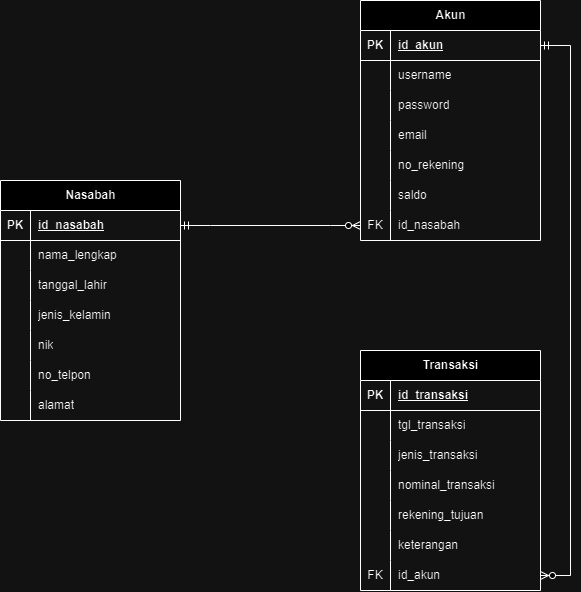

The diagram above was exported from draw.io. Its source (the exported page's mxGraphModel, read from the mxfile embedded in the PNG):
<mxGraphModel dx="1244" dy="1689" grid="1" gridSize="10" guides="1" tooltips="1" connect="1" arrows="1" fold="1" page="1" pageScale="1" pageWidth="827" pageHeight="1169" math="0" shadow="0">
  <root>
    <mxCell id="0" />
    <mxCell id="1" parent="0" />
    <mxCell id="aPKOVU38puSzG1ZCL9iJ-1" value="Nasabah" style="shape=table;startSize=30;container=1;collapsible=1;childLayout=tableLayout;fixedRows=1;rowLines=0;fontStyle=1;align=center;resizeLast=1;html=1;" parent="1" vertex="1">
      <mxGeometry x="40" y="140" width="180" height="240" as="geometry" />
    </mxCell>
    <mxCell id="aPKOVU38puSzG1ZCL9iJ-2" value="" style="shape=tableRow;horizontal=0;startSize=0;swimlaneHead=0;swimlaneBody=0;fillColor=none;collapsible=0;dropTarget=0;points=[[0,0.5],[1,0.5]];portConstraint=eastwest;top=0;left=0;right=0;bottom=1;" parent="aPKOVU38puSzG1ZCL9iJ-1" vertex="1">
      <mxGeometry y="30" width="180" height="30" as="geometry" />
    </mxCell>
    <mxCell id="aPKOVU38puSzG1ZCL9iJ-3" value="PK" style="shape=partialRectangle;connectable=0;fillColor=none;top=0;left=0;bottom=0;right=0;fontStyle=1;overflow=hidden;whiteSpace=wrap;html=1;" parent="aPKOVU38puSzG1ZCL9iJ-2" vertex="1">
      <mxGeometry width="30" height="30" as="geometry">
        <mxRectangle width="30" height="30" as="alternateBounds" />
      </mxGeometry>
    </mxCell>
    <mxCell id="aPKOVU38puSzG1ZCL9iJ-4" value="id_nasabah" style="shape=partialRectangle;connectable=0;fillColor=none;top=0;left=0;bottom=0;right=0;align=left;spacingLeft=6;fontStyle=5;overflow=hidden;whiteSpace=wrap;html=1;" parent="aPKOVU38puSzG1ZCL9iJ-2" vertex="1">
      <mxGeometry x="30" width="150" height="30" as="geometry">
        <mxRectangle width="150" height="30" as="alternateBounds" />
      </mxGeometry>
    </mxCell>
    <mxCell id="aPKOVU38puSzG1ZCL9iJ-5" value="" style="shape=tableRow;horizontal=0;startSize=0;swimlaneHead=0;swimlaneBody=0;fillColor=none;collapsible=0;dropTarget=0;points=[[0,0.5],[1,0.5]];portConstraint=eastwest;top=0;left=0;right=0;bottom=0;" parent="aPKOVU38puSzG1ZCL9iJ-1" vertex="1">
      <mxGeometry y="60" width="180" height="30" as="geometry" />
    </mxCell>
    <mxCell id="aPKOVU38puSzG1ZCL9iJ-6" value="" style="shape=partialRectangle;connectable=0;fillColor=none;top=0;left=0;bottom=0;right=0;editable=1;overflow=hidden;whiteSpace=wrap;html=1;" parent="aPKOVU38puSzG1ZCL9iJ-5" vertex="1">
      <mxGeometry width="30" height="30" as="geometry">
        <mxRectangle width="30" height="30" as="alternateBounds" />
      </mxGeometry>
    </mxCell>
    <mxCell id="aPKOVU38puSzG1ZCL9iJ-7" value="nama_lengkap" style="shape=partialRectangle;connectable=0;fillColor=none;top=0;left=0;bottom=0;right=0;align=left;spacingLeft=6;overflow=hidden;whiteSpace=wrap;html=1;" parent="aPKOVU38puSzG1ZCL9iJ-5" vertex="1">
      <mxGeometry x="30" width="150" height="30" as="geometry">
        <mxRectangle width="150" height="30" as="alternateBounds" />
      </mxGeometry>
    </mxCell>
    <mxCell id="aPKOVU38puSzG1ZCL9iJ-8" value="" style="shape=tableRow;horizontal=0;startSize=0;swimlaneHead=0;swimlaneBody=0;fillColor=none;collapsible=0;dropTarget=0;points=[[0,0.5],[1,0.5]];portConstraint=eastwest;top=0;left=0;right=0;bottom=0;" parent="aPKOVU38puSzG1ZCL9iJ-1" vertex="1">
      <mxGeometry y="90" width="180" height="30" as="geometry" />
    </mxCell>
    <mxCell id="aPKOVU38puSzG1ZCL9iJ-9" value="" style="shape=partialRectangle;connectable=0;fillColor=none;top=0;left=0;bottom=0;right=0;editable=1;overflow=hidden;whiteSpace=wrap;html=1;" parent="aPKOVU38puSzG1ZCL9iJ-8" vertex="1">
      <mxGeometry width="30" height="30" as="geometry">
        <mxRectangle width="30" height="30" as="alternateBounds" />
      </mxGeometry>
    </mxCell>
    <mxCell id="aPKOVU38puSzG1ZCL9iJ-10" value="tanggal_lahir" style="shape=partialRectangle;connectable=0;fillColor=none;top=0;left=0;bottom=0;right=0;align=left;spacingLeft=6;overflow=hidden;whiteSpace=wrap;html=1;" parent="aPKOVU38puSzG1ZCL9iJ-8" vertex="1">
      <mxGeometry x="30" width="150" height="30" as="geometry">
        <mxRectangle width="150" height="30" as="alternateBounds" />
      </mxGeometry>
    </mxCell>
    <mxCell id="aPKOVU38puSzG1ZCL9iJ-11" value="" style="shape=tableRow;horizontal=0;startSize=0;swimlaneHead=0;swimlaneBody=0;fillColor=none;collapsible=0;dropTarget=0;points=[[0,0.5],[1,0.5]];portConstraint=eastwest;top=0;left=0;right=0;bottom=0;" parent="aPKOVU38puSzG1ZCL9iJ-1" vertex="1">
      <mxGeometry y="120" width="180" height="30" as="geometry" />
    </mxCell>
    <mxCell id="aPKOVU38puSzG1ZCL9iJ-12" value="" style="shape=partialRectangle;connectable=0;fillColor=none;top=0;left=0;bottom=0;right=0;editable=1;overflow=hidden;whiteSpace=wrap;html=1;" parent="aPKOVU38puSzG1ZCL9iJ-11" vertex="1">
      <mxGeometry width="30" height="30" as="geometry">
        <mxRectangle width="30" height="30" as="alternateBounds" />
      </mxGeometry>
    </mxCell>
    <mxCell id="aPKOVU38puSzG1ZCL9iJ-13" value="jenis_kelamin" style="shape=partialRectangle;connectable=0;fillColor=none;top=0;left=0;bottom=0;right=0;align=left;spacingLeft=6;overflow=hidden;whiteSpace=wrap;html=1;" parent="aPKOVU38puSzG1ZCL9iJ-11" vertex="1">
      <mxGeometry x="30" width="150" height="30" as="geometry">
        <mxRectangle width="150" height="30" as="alternateBounds" />
      </mxGeometry>
    </mxCell>
    <mxCell id="aPKOVU38puSzG1ZCL9iJ-41" value="" style="shape=tableRow;horizontal=0;startSize=0;swimlaneHead=0;swimlaneBody=0;fillColor=none;collapsible=0;dropTarget=0;points=[[0,0.5],[1,0.5]];portConstraint=eastwest;top=0;left=0;right=0;bottom=0;" parent="aPKOVU38puSzG1ZCL9iJ-1" vertex="1">
      <mxGeometry y="150" width="180" height="30" as="geometry" />
    </mxCell>
    <mxCell id="aPKOVU38puSzG1ZCL9iJ-42" value="" style="shape=partialRectangle;connectable=0;fillColor=none;top=0;left=0;bottom=0;right=0;editable=1;overflow=hidden;whiteSpace=wrap;html=1;" parent="aPKOVU38puSzG1ZCL9iJ-41" vertex="1">
      <mxGeometry width="30" height="30" as="geometry">
        <mxRectangle width="30" height="30" as="alternateBounds" />
      </mxGeometry>
    </mxCell>
    <mxCell id="aPKOVU38puSzG1ZCL9iJ-43" value="nik" style="shape=partialRectangle;connectable=0;fillColor=none;top=0;left=0;bottom=0;right=0;align=left;spacingLeft=6;overflow=hidden;whiteSpace=wrap;html=1;" parent="aPKOVU38puSzG1ZCL9iJ-41" vertex="1">
      <mxGeometry x="30" width="150" height="30" as="geometry">
        <mxRectangle width="150" height="30" as="alternateBounds" />
      </mxGeometry>
    </mxCell>
    <mxCell id="aPKOVU38puSzG1ZCL9iJ-77" value="" style="shape=tableRow;horizontal=0;startSize=0;swimlaneHead=0;swimlaneBody=0;fillColor=none;collapsible=0;dropTarget=0;points=[[0,0.5],[1,0.5]];portConstraint=eastwest;top=0;left=0;right=0;bottom=0;" parent="aPKOVU38puSzG1ZCL9iJ-1" vertex="1">
      <mxGeometry y="180" width="180" height="30" as="geometry" />
    </mxCell>
    <mxCell id="aPKOVU38puSzG1ZCL9iJ-78" value="" style="shape=partialRectangle;connectable=0;fillColor=none;top=0;left=0;bottom=0;right=0;editable=1;overflow=hidden;whiteSpace=wrap;html=1;" parent="aPKOVU38puSzG1ZCL9iJ-77" vertex="1">
      <mxGeometry width="30" height="30" as="geometry">
        <mxRectangle width="30" height="30" as="alternateBounds" />
      </mxGeometry>
    </mxCell>
    <mxCell id="aPKOVU38puSzG1ZCL9iJ-79" value="no_telpon" style="shape=partialRectangle;connectable=0;fillColor=none;top=0;left=0;bottom=0;right=0;align=left;spacingLeft=6;overflow=hidden;whiteSpace=wrap;html=1;" parent="aPKOVU38puSzG1ZCL9iJ-77" vertex="1">
      <mxGeometry x="30" width="150" height="30" as="geometry">
        <mxRectangle width="150" height="30" as="alternateBounds" />
      </mxGeometry>
    </mxCell>
    <mxCell id="1dBLELA24woxpnA_vaew-1" value="" style="shape=tableRow;horizontal=0;startSize=0;swimlaneHead=0;swimlaneBody=0;fillColor=none;collapsible=0;dropTarget=0;points=[[0,0.5],[1,0.5]];portConstraint=eastwest;top=0;left=0;right=0;bottom=0;" vertex="1" parent="aPKOVU38puSzG1ZCL9iJ-1">
      <mxGeometry y="210" width="180" height="30" as="geometry" />
    </mxCell>
    <mxCell id="1dBLELA24woxpnA_vaew-2" value="" style="shape=partialRectangle;connectable=0;fillColor=none;top=0;left=0;bottom=0;right=0;editable=1;overflow=hidden;whiteSpace=wrap;html=1;" vertex="1" parent="1dBLELA24woxpnA_vaew-1">
      <mxGeometry width="30" height="30" as="geometry">
        <mxRectangle width="30" height="30" as="alternateBounds" />
      </mxGeometry>
    </mxCell>
    <mxCell id="1dBLELA24woxpnA_vaew-3" value="alamat" style="shape=partialRectangle;connectable=0;fillColor=none;top=0;left=0;bottom=0;right=0;align=left;spacingLeft=6;overflow=hidden;whiteSpace=wrap;html=1;" vertex="1" parent="1dBLELA24woxpnA_vaew-1">
      <mxGeometry x="30" width="150" height="30" as="geometry">
        <mxRectangle width="150" height="30" as="alternateBounds" />
      </mxGeometry>
    </mxCell>
    <mxCell id="aPKOVU38puSzG1ZCL9iJ-27" value="Akun" style="shape=table;startSize=30;container=1;collapsible=1;childLayout=tableLayout;fixedRows=1;rowLines=0;fontStyle=1;align=center;resizeLast=1;html=1;" parent="1" vertex="1">
      <mxGeometry x="400" y="-40" width="180" height="240" as="geometry" />
    </mxCell>
    <mxCell id="aPKOVU38puSzG1ZCL9iJ-28" value="" style="shape=tableRow;horizontal=0;startSize=0;swimlaneHead=0;swimlaneBody=0;fillColor=none;collapsible=0;dropTarget=0;points=[[0,0.5],[1,0.5]];portConstraint=eastwest;top=0;left=0;right=0;bottom=1;" parent="aPKOVU38puSzG1ZCL9iJ-27" vertex="1">
      <mxGeometry y="30" width="180" height="30" as="geometry" />
    </mxCell>
    <mxCell id="aPKOVU38puSzG1ZCL9iJ-29" value="PK" style="shape=partialRectangle;connectable=0;fillColor=none;top=0;left=0;bottom=0;right=0;fontStyle=1;overflow=hidden;whiteSpace=wrap;html=1;" parent="aPKOVU38puSzG1ZCL9iJ-28" vertex="1">
      <mxGeometry width="30" height="30" as="geometry">
        <mxRectangle width="30" height="30" as="alternateBounds" />
      </mxGeometry>
    </mxCell>
    <mxCell id="aPKOVU38puSzG1ZCL9iJ-30" value="id_akun" style="shape=partialRectangle;connectable=0;fillColor=none;top=0;left=0;bottom=0;right=0;align=left;spacingLeft=6;fontStyle=5;overflow=hidden;whiteSpace=wrap;html=1;" parent="aPKOVU38puSzG1ZCL9iJ-28" vertex="1">
      <mxGeometry x="30" width="150" height="30" as="geometry">
        <mxRectangle width="150" height="30" as="alternateBounds" />
      </mxGeometry>
    </mxCell>
    <mxCell id="aPKOVU38puSzG1ZCL9iJ-31" value="" style="shape=tableRow;horizontal=0;startSize=0;swimlaneHead=0;swimlaneBody=0;fillColor=none;collapsible=0;dropTarget=0;points=[[0,0.5],[1,0.5]];portConstraint=eastwest;top=0;left=0;right=0;bottom=0;" parent="aPKOVU38puSzG1ZCL9iJ-27" vertex="1">
      <mxGeometry y="60" width="180" height="30" as="geometry" />
    </mxCell>
    <mxCell id="aPKOVU38puSzG1ZCL9iJ-32" value="" style="shape=partialRectangle;connectable=0;fillColor=none;top=0;left=0;bottom=0;right=0;editable=1;overflow=hidden;whiteSpace=wrap;html=1;" parent="aPKOVU38puSzG1ZCL9iJ-31" vertex="1">
      <mxGeometry width="30" height="30" as="geometry">
        <mxRectangle width="30" height="30" as="alternateBounds" />
      </mxGeometry>
    </mxCell>
    <mxCell id="aPKOVU38puSzG1ZCL9iJ-33" value="username" style="shape=partialRectangle;connectable=0;fillColor=none;top=0;left=0;bottom=0;right=0;align=left;spacingLeft=6;overflow=hidden;whiteSpace=wrap;html=1;" parent="aPKOVU38puSzG1ZCL9iJ-31" vertex="1">
      <mxGeometry x="30" width="150" height="30" as="geometry">
        <mxRectangle width="150" height="30" as="alternateBounds" />
      </mxGeometry>
    </mxCell>
    <mxCell id="aPKOVU38puSzG1ZCL9iJ-34" value="" style="shape=tableRow;horizontal=0;startSize=0;swimlaneHead=0;swimlaneBody=0;fillColor=none;collapsible=0;dropTarget=0;points=[[0,0.5],[1,0.5]];portConstraint=eastwest;top=0;left=0;right=0;bottom=0;" parent="aPKOVU38puSzG1ZCL9iJ-27" vertex="1">
      <mxGeometry y="90" width="180" height="30" as="geometry" />
    </mxCell>
    <mxCell id="aPKOVU38puSzG1ZCL9iJ-35" value="" style="shape=partialRectangle;connectable=0;fillColor=none;top=0;left=0;bottom=0;right=0;editable=1;overflow=hidden;whiteSpace=wrap;html=1;" parent="aPKOVU38puSzG1ZCL9iJ-34" vertex="1">
      <mxGeometry width="30" height="30" as="geometry">
        <mxRectangle width="30" height="30" as="alternateBounds" />
      </mxGeometry>
    </mxCell>
    <mxCell id="aPKOVU38puSzG1ZCL9iJ-36" value="password" style="shape=partialRectangle;connectable=0;fillColor=none;top=0;left=0;bottom=0;right=0;align=left;spacingLeft=6;overflow=hidden;whiteSpace=wrap;html=1;" parent="aPKOVU38puSzG1ZCL9iJ-34" vertex="1">
      <mxGeometry x="30" width="150" height="30" as="geometry">
        <mxRectangle width="150" height="30" as="alternateBounds" />
      </mxGeometry>
    </mxCell>
    <mxCell id="aPKOVU38puSzG1ZCL9iJ-37" value="" style="shape=tableRow;horizontal=0;startSize=0;swimlaneHead=0;swimlaneBody=0;fillColor=none;collapsible=0;dropTarget=0;points=[[0,0.5],[1,0.5]];portConstraint=eastwest;top=0;left=0;right=0;bottom=0;" parent="aPKOVU38puSzG1ZCL9iJ-27" vertex="1">
      <mxGeometry y="120" width="180" height="30" as="geometry" />
    </mxCell>
    <mxCell id="aPKOVU38puSzG1ZCL9iJ-38" value="" style="shape=partialRectangle;connectable=0;fillColor=none;top=0;left=0;bottom=0;right=0;editable=1;overflow=hidden;whiteSpace=wrap;html=1;" parent="aPKOVU38puSzG1ZCL9iJ-37" vertex="1">
      <mxGeometry width="30" height="30" as="geometry">
        <mxRectangle width="30" height="30" as="alternateBounds" />
      </mxGeometry>
    </mxCell>
    <mxCell id="aPKOVU38puSzG1ZCL9iJ-39" value="email" style="shape=partialRectangle;connectable=0;fillColor=none;top=0;left=0;bottom=0;right=0;align=left;spacingLeft=6;overflow=hidden;whiteSpace=wrap;html=1;" parent="aPKOVU38puSzG1ZCL9iJ-37" vertex="1">
      <mxGeometry x="30" width="150" height="30" as="geometry">
        <mxRectangle width="150" height="30" as="alternateBounds" />
      </mxGeometry>
    </mxCell>
    <mxCell id="aPKOVU38puSzG1ZCL9iJ-83" value="" style="shape=tableRow;horizontal=0;startSize=0;swimlaneHead=0;swimlaneBody=0;fillColor=none;collapsible=0;dropTarget=0;points=[[0,0.5],[1,0.5]];portConstraint=eastwest;top=0;left=0;right=0;bottom=0;" parent="aPKOVU38puSzG1ZCL9iJ-27" vertex="1">
      <mxGeometry y="150" width="180" height="30" as="geometry" />
    </mxCell>
    <mxCell id="aPKOVU38puSzG1ZCL9iJ-84" value="" style="shape=partialRectangle;connectable=0;fillColor=none;top=0;left=0;bottom=0;right=0;editable=1;overflow=hidden;whiteSpace=wrap;html=1;" parent="aPKOVU38puSzG1ZCL9iJ-83" vertex="1">
      <mxGeometry width="30" height="30" as="geometry">
        <mxRectangle width="30" height="30" as="alternateBounds" />
      </mxGeometry>
    </mxCell>
    <mxCell id="aPKOVU38puSzG1ZCL9iJ-85" value="no_rekening" style="shape=partialRectangle;connectable=0;fillColor=none;top=0;left=0;bottom=0;right=0;align=left;spacingLeft=6;overflow=hidden;whiteSpace=wrap;html=1;" parent="aPKOVU38puSzG1ZCL9iJ-83" vertex="1">
      <mxGeometry x="30" width="150" height="30" as="geometry">
        <mxRectangle width="150" height="30" as="alternateBounds" />
      </mxGeometry>
    </mxCell>
    <mxCell id="aPKOVU38puSzG1ZCL9iJ-93" value="" style="shape=tableRow;horizontal=0;startSize=0;swimlaneHead=0;swimlaneBody=0;fillColor=none;collapsible=0;dropTarget=0;points=[[0,0.5],[1,0.5]];portConstraint=eastwest;top=0;left=0;right=0;bottom=0;" parent="aPKOVU38puSzG1ZCL9iJ-27" vertex="1">
      <mxGeometry y="180" width="180" height="30" as="geometry" />
    </mxCell>
    <mxCell id="aPKOVU38puSzG1ZCL9iJ-94" value="" style="shape=partialRectangle;connectable=0;fillColor=none;top=0;left=0;bottom=0;right=0;editable=1;overflow=hidden;whiteSpace=wrap;html=1;" parent="aPKOVU38puSzG1ZCL9iJ-93" vertex="1">
      <mxGeometry width="30" height="30" as="geometry">
        <mxRectangle width="30" height="30" as="alternateBounds" />
      </mxGeometry>
    </mxCell>
    <mxCell id="aPKOVU38puSzG1ZCL9iJ-95" value="saldo" style="shape=partialRectangle;connectable=0;fillColor=none;top=0;left=0;bottom=0;right=0;align=left;spacingLeft=6;overflow=hidden;whiteSpace=wrap;html=1;" parent="aPKOVU38puSzG1ZCL9iJ-93" vertex="1">
      <mxGeometry x="30" width="150" height="30" as="geometry">
        <mxRectangle width="150" height="30" as="alternateBounds" />
      </mxGeometry>
    </mxCell>
    <mxCell id="1dBLELA24woxpnA_vaew-4" value="" style="shape=tableRow;horizontal=0;startSize=0;swimlaneHead=0;swimlaneBody=0;fillColor=none;collapsible=0;dropTarget=0;points=[[0,0.5],[1,0.5]];portConstraint=eastwest;top=0;left=0;right=0;bottom=0;" vertex="1" parent="aPKOVU38puSzG1ZCL9iJ-27">
      <mxGeometry y="210" width="180" height="30" as="geometry" />
    </mxCell>
    <mxCell id="1dBLELA24woxpnA_vaew-5" value="FK" style="shape=partialRectangle;connectable=0;fillColor=none;top=0;left=0;bottom=0;right=0;editable=1;overflow=hidden;whiteSpace=wrap;html=1;" vertex="1" parent="1dBLELA24woxpnA_vaew-4">
      <mxGeometry width="30" height="30" as="geometry">
        <mxRectangle width="30" height="30" as="alternateBounds" />
      </mxGeometry>
    </mxCell>
    <mxCell id="1dBLELA24woxpnA_vaew-6" value="id_nasabah" style="shape=partialRectangle;connectable=0;fillColor=none;top=0;left=0;bottom=0;right=0;align=left;spacingLeft=6;overflow=hidden;whiteSpace=wrap;html=1;" vertex="1" parent="1dBLELA24woxpnA_vaew-4">
      <mxGeometry x="30" width="150" height="30" as="geometry">
        <mxRectangle width="150" height="30" as="alternateBounds" />
      </mxGeometry>
    </mxCell>
    <mxCell id="aPKOVU38puSzG1ZCL9iJ-92" value="" style="edgeStyle=entityRelationEdgeStyle;fontSize=12;html=1;endArrow=ERzeroToMany;startArrow=ERmandOne;rounded=0;exitX=1;exitY=0.5;exitDx=0;exitDy=0;entryX=0;entryY=0.5;entryDx=0;entryDy=0;" parent="1" source="aPKOVU38puSzG1ZCL9iJ-2" target="1dBLELA24woxpnA_vaew-4" edge="1">
      <mxGeometry width="100" height="100" relative="1" as="geometry">
        <mxPoint x="370" y="300" as="sourcePoint" />
        <mxPoint x="380" y="270" as="targetPoint" />
      </mxGeometry>
    </mxCell>
    <mxCell id="aPKOVU38puSzG1ZCL9iJ-97" value="" style="edgeStyle=entityRelationEdgeStyle;fontSize=12;html=1;endArrow=ERzeroToMany;startArrow=ERmandOne;rounded=0;" parent="1" source="aPKOVU38puSzG1ZCL9iJ-28" target="1dBLELA24woxpnA_vaew-29" edge="1">
      <mxGeometry width="100" height="100" relative="1" as="geometry">
        <mxPoint x="370" y="200" as="sourcePoint" />
        <mxPoint x="590" y="505" as="targetPoint" />
      </mxGeometry>
    </mxCell>
    <mxCell id="1dBLELA24woxpnA_vaew-10" value="Transaksi" style="shape=table;startSize=30;container=1;collapsible=1;childLayout=tableLayout;fixedRows=1;rowLines=0;fontStyle=1;align=center;resizeLast=1;html=1;" vertex="1" parent="1">
      <mxGeometry x="400" y="310" width="180" height="240" as="geometry" />
    </mxCell>
    <mxCell id="1dBLELA24woxpnA_vaew-11" value="" style="shape=tableRow;horizontal=0;startSize=0;swimlaneHead=0;swimlaneBody=0;fillColor=none;collapsible=0;dropTarget=0;points=[[0,0.5],[1,0.5]];portConstraint=eastwest;top=0;left=0;right=0;bottom=1;" vertex="1" parent="1dBLELA24woxpnA_vaew-10">
      <mxGeometry y="30" width="180" height="30" as="geometry" />
    </mxCell>
    <mxCell id="1dBLELA24woxpnA_vaew-12" value="PK" style="shape=partialRectangle;connectable=0;fillColor=none;top=0;left=0;bottom=0;right=0;fontStyle=1;overflow=hidden;whiteSpace=wrap;html=1;" vertex="1" parent="1dBLELA24woxpnA_vaew-11">
      <mxGeometry width="30" height="30" as="geometry">
        <mxRectangle width="30" height="30" as="alternateBounds" />
      </mxGeometry>
    </mxCell>
    <mxCell id="1dBLELA24woxpnA_vaew-13" value="id_transaksi" style="shape=partialRectangle;connectable=0;fillColor=none;top=0;left=0;bottom=0;right=0;align=left;spacingLeft=6;fontStyle=5;overflow=hidden;whiteSpace=wrap;html=1;" vertex="1" parent="1dBLELA24woxpnA_vaew-11">
      <mxGeometry x="30" width="150" height="30" as="geometry">
        <mxRectangle width="150" height="30" as="alternateBounds" />
      </mxGeometry>
    </mxCell>
    <mxCell id="1dBLELA24woxpnA_vaew-14" value="" style="shape=tableRow;horizontal=0;startSize=0;swimlaneHead=0;swimlaneBody=0;fillColor=none;collapsible=0;dropTarget=0;points=[[0,0.5],[1,0.5]];portConstraint=eastwest;top=0;left=0;right=0;bottom=0;" vertex="1" parent="1dBLELA24woxpnA_vaew-10">
      <mxGeometry y="60" width="180" height="30" as="geometry" />
    </mxCell>
    <mxCell id="1dBLELA24woxpnA_vaew-15" value="" style="shape=partialRectangle;connectable=0;fillColor=none;top=0;left=0;bottom=0;right=0;editable=1;overflow=hidden;whiteSpace=wrap;html=1;" vertex="1" parent="1dBLELA24woxpnA_vaew-14">
      <mxGeometry width="30" height="30" as="geometry">
        <mxRectangle width="30" height="30" as="alternateBounds" />
      </mxGeometry>
    </mxCell>
    <mxCell id="1dBLELA24woxpnA_vaew-16" value="tgl_transaksi" style="shape=partialRectangle;connectable=0;fillColor=none;top=0;left=0;bottom=0;right=0;align=left;spacingLeft=6;overflow=hidden;whiteSpace=wrap;html=1;" vertex="1" parent="1dBLELA24woxpnA_vaew-14">
      <mxGeometry x="30" width="150" height="30" as="geometry">
        <mxRectangle width="150" height="30" as="alternateBounds" />
      </mxGeometry>
    </mxCell>
    <mxCell id="1dBLELA24woxpnA_vaew-17" value="" style="shape=tableRow;horizontal=0;startSize=0;swimlaneHead=0;swimlaneBody=0;fillColor=none;collapsible=0;dropTarget=0;points=[[0,0.5],[1,0.5]];portConstraint=eastwest;top=0;left=0;right=0;bottom=0;" vertex="1" parent="1dBLELA24woxpnA_vaew-10">
      <mxGeometry y="90" width="180" height="30" as="geometry" />
    </mxCell>
    <mxCell id="1dBLELA24woxpnA_vaew-18" value="" style="shape=partialRectangle;connectable=0;fillColor=none;top=0;left=0;bottom=0;right=0;editable=1;overflow=hidden;whiteSpace=wrap;html=1;" vertex="1" parent="1dBLELA24woxpnA_vaew-17">
      <mxGeometry width="30" height="30" as="geometry">
        <mxRectangle width="30" height="30" as="alternateBounds" />
      </mxGeometry>
    </mxCell>
    <mxCell id="1dBLELA24woxpnA_vaew-19" value="jenis_transaksi" style="shape=partialRectangle;connectable=0;fillColor=none;top=0;left=0;bottom=0;right=0;align=left;spacingLeft=6;overflow=hidden;whiteSpace=wrap;html=1;" vertex="1" parent="1dBLELA24woxpnA_vaew-17">
      <mxGeometry x="30" width="150" height="30" as="geometry">
        <mxRectangle width="150" height="30" as="alternateBounds" />
      </mxGeometry>
    </mxCell>
    <mxCell id="1dBLELA24woxpnA_vaew-20" value="" style="shape=tableRow;horizontal=0;startSize=0;swimlaneHead=0;swimlaneBody=0;fillColor=none;collapsible=0;dropTarget=0;points=[[0,0.5],[1,0.5]];portConstraint=eastwest;top=0;left=0;right=0;bottom=0;" vertex="1" parent="1dBLELA24woxpnA_vaew-10">
      <mxGeometry y="120" width="180" height="30" as="geometry" />
    </mxCell>
    <mxCell id="1dBLELA24woxpnA_vaew-21" value="" style="shape=partialRectangle;connectable=0;fillColor=none;top=0;left=0;bottom=0;right=0;editable=1;overflow=hidden;whiteSpace=wrap;html=1;" vertex="1" parent="1dBLELA24woxpnA_vaew-20">
      <mxGeometry width="30" height="30" as="geometry">
        <mxRectangle width="30" height="30" as="alternateBounds" />
      </mxGeometry>
    </mxCell>
    <mxCell id="1dBLELA24woxpnA_vaew-22" value="nominal_transaksi" style="shape=partialRectangle;connectable=0;fillColor=none;top=0;left=0;bottom=0;right=0;align=left;spacingLeft=6;overflow=hidden;whiteSpace=wrap;html=1;" vertex="1" parent="1dBLELA24woxpnA_vaew-20">
      <mxGeometry x="30" width="150" height="30" as="geometry">
        <mxRectangle width="150" height="30" as="alternateBounds" />
      </mxGeometry>
    </mxCell>
    <mxCell id="1dBLELA24woxpnA_vaew-23" value="" style="shape=tableRow;horizontal=0;startSize=0;swimlaneHead=0;swimlaneBody=0;fillColor=none;collapsible=0;dropTarget=0;points=[[0,0.5],[1,0.5]];portConstraint=eastwest;top=0;left=0;right=0;bottom=0;" vertex="1" parent="1dBLELA24woxpnA_vaew-10">
      <mxGeometry y="150" width="180" height="30" as="geometry" />
    </mxCell>
    <mxCell id="1dBLELA24woxpnA_vaew-24" value="" style="shape=partialRectangle;connectable=0;fillColor=none;top=0;left=0;bottom=0;right=0;editable=1;overflow=hidden;whiteSpace=wrap;html=1;" vertex="1" parent="1dBLELA24woxpnA_vaew-23">
      <mxGeometry width="30" height="30" as="geometry">
        <mxRectangle width="30" height="30" as="alternateBounds" />
      </mxGeometry>
    </mxCell>
    <mxCell id="1dBLELA24woxpnA_vaew-25" value="rekening_tujuan" style="shape=partialRectangle;connectable=0;fillColor=none;top=0;left=0;bottom=0;right=0;align=left;spacingLeft=6;overflow=hidden;whiteSpace=wrap;html=1;" vertex="1" parent="1dBLELA24woxpnA_vaew-23">
      <mxGeometry x="30" width="150" height="30" as="geometry">
        <mxRectangle width="150" height="30" as="alternateBounds" />
      </mxGeometry>
    </mxCell>
    <mxCell id="1dBLELA24woxpnA_vaew-26" value="" style="shape=tableRow;horizontal=0;startSize=0;swimlaneHead=0;swimlaneBody=0;fillColor=none;collapsible=0;dropTarget=0;points=[[0,0.5],[1,0.5]];portConstraint=eastwest;top=0;left=0;right=0;bottom=0;" vertex="1" parent="1dBLELA24woxpnA_vaew-10">
      <mxGeometry y="180" width="180" height="30" as="geometry" />
    </mxCell>
    <mxCell id="1dBLELA24woxpnA_vaew-27" value="" style="shape=partialRectangle;connectable=0;fillColor=none;top=0;left=0;bottom=0;right=0;editable=1;overflow=hidden;whiteSpace=wrap;html=1;" vertex="1" parent="1dBLELA24woxpnA_vaew-26">
      <mxGeometry width="30" height="30" as="geometry">
        <mxRectangle width="30" height="30" as="alternateBounds" />
      </mxGeometry>
    </mxCell>
    <mxCell id="1dBLELA24woxpnA_vaew-28" value="keterangan" style="shape=partialRectangle;connectable=0;fillColor=none;top=0;left=0;bottom=0;right=0;align=left;spacingLeft=6;overflow=hidden;whiteSpace=wrap;html=1;" vertex="1" parent="1dBLELA24woxpnA_vaew-26">
      <mxGeometry x="30" width="150" height="30" as="geometry">
        <mxRectangle width="150" height="30" as="alternateBounds" />
      </mxGeometry>
    </mxCell>
    <mxCell id="1dBLELA24woxpnA_vaew-29" value="" style="shape=tableRow;horizontal=0;startSize=0;swimlaneHead=0;swimlaneBody=0;fillColor=none;collapsible=0;dropTarget=0;points=[[0,0.5],[1,0.5]];portConstraint=eastwest;top=0;left=0;right=0;bottom=0;" vertex="1" parent="1dBLELA24woxpnA_vaew-10">
      <mxGeometry y="210" width="180" height="30" as="geometry" />
    </mxCell>
    <mxCell id="1dBLELA24woxpnA_vaew-30" value="FK" style="shape=partialRectangle;connectable=0;fillColor=none;top=0;left=0;bottom=0;right=0;editable=1;overflow=hidden;whiteSpace=wrap;html=1;" vertex="1" parent="1dBLELA24woxpnA_vaew-29">
      <mxGeometry width="30" height="30" as="geometry">
        <mxRectangle width="30" height="30" as="alternateBounds" />
      </mxGeometry>
    </mxCell>
    <mxCell id="1dBLELA24woxpnA_vaew-31" value="id_akun" style="shape=partialRectangle;connectable=0;fillColor=none;top=0;left=0;bottom=0;right=0;align=left;spacingLeft=6;overflow=hidden;whiteSpace=wrap;html=1;" vertex="1" parent="1dBLELA24woxpnA_vaew-29">
      <mxGeometry x="30" width="150" height="30" as="geometry">
        <mxRectangle width="150" height="30" as="alternateBounds" />
      </mxGeometry>
    </mxCell>
  </root>
</mxGraphModel>